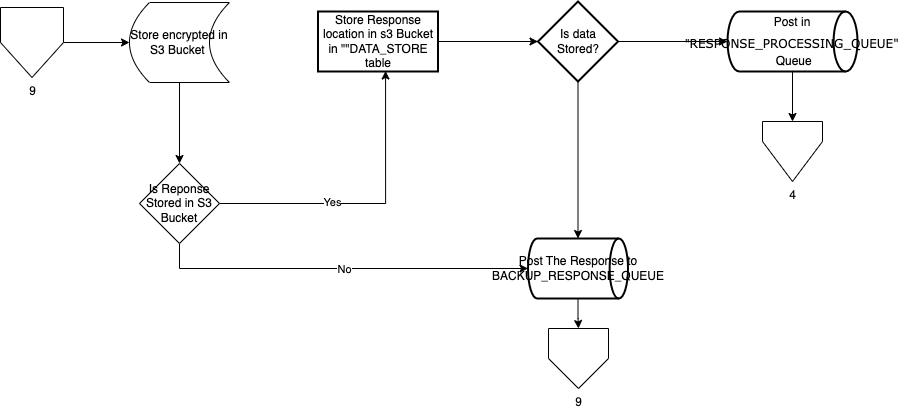

The diagram above was exported from draw.io. Its source (the exported page's mxGraphModel, read from the mxfile embedded in the PNG):
<mxGraphModel dx="-33" dy="438" grid="1" gridSize="10" guides="1" tooltips="1" connect="1" arrows="1" fold="1" page="1" pageScale="1" pageWidth="827" pageHeight="1169" math="0" shadow="0">
  <root>
    <mxCell id="0" />
    <mxCell id="1" parent="0" />
    <mxCell id="P8q6KdoyGnzK7NsYmpfM-2" value="" style="edgeStyle=orthogonalEdgeStyle;rounded=0;orthogonalLoop=1;jettySize=auto;html=1;" edge="1" parent="1" source="XjBnl3rsyozyGHif3YQb-2" target="P8q6KdoyGnzK7NsYmpfM-1">
      <mxGeometry relative="1" as="geometry" />
    </mxCell>
    <mxCell id="XjBnl3rsyozyGHif3YQb-2" value="9" style="verticalLabelPosition=bottom;verticalAlign=top;html=1;shape=offPageConnector;rounded=0;size=0.5;" parent="1" vertex="1">
      <mxGeometry x="1241" y="166" width="63" height="70" as="geometry" />
    </mxCell>
    <mxCell id="XjBnl3rsyozyGHif3YQb-3" value="" style="edgeStyle=orthogonalEdgeStyle;rounded=0;orthogonalLoop=1;jettySize=auto;html=1;" parent="1" source="XjBnl3rsyozyGHif3YQb-4" target="XjBnl3rsyozyGHif3YQb-10" edge="1">
      <mxGeometry relative="1" as="geometry" />
    </mxCell>
    <mxCell id="XjBnl3rsyozyGHif3YQb-4" value="Store Response location in s3 Bucket in &quot;&quot;DATA_STORE table" style="whiteSpace=wrap;html=1;strokeWidth=2;" parent="1" vertex="1">
      <mxGeometry x="1558.5" y="170" width="120" height="60" as="geometry" />
    </mxCell>
    <mxCell id="XjBnl3rsyozyGHif3YQb-5" value="" style="edgeStyle=orthogonalEdgeStyle;rounded=0;orthogonalLoop=1;jettySize=auto;html=1;" parent="1" source="XjBnl3rsyozyGHif3YQb-6" target="XjBnl3rsyozyGHif3YQb-7" edge="1">
      <mxGeometry relative="1" as="geometry" />
    </mxCell>
    <mxCell id="XjBnl3rsyozyGHif3YQb-6" value="Post in &quot;&lt;span style=&quot;text-align: start; font-size: 9pt; font-family: Verdana;&quot; lang=&quot;EN-US&quot;&gt;RESPONSE_PROCESSING_QUEUE&quot;&lt;/span&gt;&lt;span style=&quot;font-size: medium; text-align: start;&quot;&gt;&lt;/span&gt;&lt;br&gt;&amp;nbsp;Queue" style="strokeWidth=2;html=1;shape=mxgraph.flowchart.direct_data;whiteSpace=wrap;" parent="1" vertex="1">
      <mxGeometry x="1968" y="170" width="130" height="60" as="geometry" />
    </mxCell>
    <mxCell id="XjBnl3rsyozyGHif3YQb-7" value="4" style="verticalLabelPosition=bottom;verticalAlign=top;html=1;shape=offPageConnector;rounded=0;size=0.6666666666666666;" parent="1" vertex="1">
      <mxGeometry x="2003" y="280" width="60" height="60" as="geometry" />
    </mxCell>
    <mxCell id="XjBnl3rsyozyGHif3YQb-8" value="" style="edgeStyle=orthogonalEdgeStyle;rounded=0;orthogonalLoop=1;jettySize=auto;html=1;" parent="1" source="XjBnl3rsyozyGHif3YQb-10" target="XjBnl3rsyozyGHif3YQb-6" edge="1">
      <mxGeometry relative="1" as="geometry" />
    </mxCell>
    <mxCell id="XjBnl3rsyozyGHif3YQb-9" value="" style="edgeStyle=orthogonalEdgeStyle;rounded=0;orthogonalLoop=1;jettySize=auto;html=1;" parent="1" source="XjBnl3rsyozyGHif3YQb-10" target="XjBnl3rsyozyGHif3YQb-12" edge="1">
      <mxGeometry relative="1" as="geometry" />
    </mxCell>
    <mxCell id="XjBnl3rsyozyGHif3YQb-10" value="Is data Stored?" style="rhombus;whiteSpace=wrap;html=1;strokeWidth=2;" parent="1" vertex="1">
      <mxGeometry x="1778.5" y="160" width="80" height="80" as="geometry" />
    </mxCell>
    <mxCell id="XjBnl3rsyozyGHif3YQb-11" value="" style="edgeStyle=orthogonalEdgeStyle;rounded=0;orthogonalLoop=1;jettySize=auto;html=1;" parent="1" source="XjBnl3rsyozyGHif3YQb-12" target="XjBnl3rsyozyGHif3YQb-13" edge="1">
      <mxGeometry relative="1" as="geometry" />
    </mxCell>
    <mxCell id="XjBnl3rsyozyGHif3YQb-12" value="Post The Response to BACKUP_RESPONSE_QUEUE" style="strokeWidth=2;html=1;shape=mxgraph.flowchart.direct_data;whiteSpace=wrap;" parent="1" vertex="1">
      <mxGeometry x="1768.5" y="397" width="100" height="60" as="geometry" />
    </mxCell>
    <mxCell id="XjBnl3rsyozyGHif3YQb-13" value="9" style="verticalLabelPosition=bottom;verticalAlign=top;html=1;shape=offPageConnector;rounded=0;size=0.5;" parent="1" vertex="1">
      <mxGeometry x="1789" y="487" width="60" height="60" as="geometry" />
    </mxCell>
    <mxCell id="P8q6KdoyGnzK7NsYmpfM-5" value="" style="edgeStyle=orthogonalEdgeStyle;rounded=0;orthogonalLoop=1;jettySize=auto;html=1;" edge="1" parent="1" source="P8q6KdoyGnzK7NsYmpfM-1" target="P8q6KdoyGnzK7NsYmpfM-4">
      <mxGeometry relative="1" as="geometry" />
    </mxCell>
    <mxCell id="P8q6KdoyGnzK7NsYmpfM-1" value="Store encrypted in S3 Bucket&amp;nbsp;" style="shape=dataStorage;whiteSpace=wrap;html=1;fixedSize=1;" vertex="1" parent="1">
      <mxGeometry x="1370" y="161" width="100" height="80" as="geometry" />
    </mxCell>
    <mxCell id="P8q6KdoyGnzK7NsYmpfM-6" style="edgeStyle=orthogonalEdgeStyle;rounded=0;orthogonalLoop=1;jettySize=auto;html=1;entryX=0.563;entryY=0.992;entryDx=0;entryDy=0;entryPerimeter=0;" edge="1" parent="1" source="P8q6KdoyGnzK7NsYmpfM-4" target="XjBnl3rsyozyGHif3YQb-4">
      <mxGeometry relative="1" as="geometry" />
    </mxCell>
    <mxCell id="P8q6KdoyGnzK7NsYmpfM-8" value="Yes" style="edgeLabel;html=1;align=center;verticalAlign=middle;resizable=0;points=[];" vertex="1" connectable="0" parent="P8q6KdoyGnzK7NsYmpfM-6">
      <mxGeometry x="-0.2498" y="2" relative="1" as="geometry">
        <mxPoint as="offset" />
      </mxGeometry>
    </mxCell>
    <mxCell id="P8q6KdoyGnzK7NsYmpfM-7" style="edgeStyle=orthogonalEdgeStyle;rounded=0;orthogonalLoop=1;jettySize=auto;html=1;" edge="1" parent="1" source="P8q6KdoyGnzK7NsYmpfM-4" target="XjBnl3rsyozyGHif3YQb-12">
      <mxGeometry relative="1" as="geometry">
        <mxPoint x="1420" y="522" as="targetPoint" />
        <Array as="points">
          <mxPoint x="1420" y="427" />
        </Array>
      </mxGeometry>
    </mxCell>
    <mxCell id="P8q6KdoyGnzK7NsYmpfM-9" value="No" style="edgeLabel;html=1;align=center;verticalAlign=middle;resizable=0;points=[];" vertex="1" connectable="0" parent="P8q6KdoyGnzK7NsYmpfM-7">
      <mxGeometry x="0.012" y="1" relative="1" as="geometry">
        <mxPoint y="1" as="offset" />
      </mxGeometry>
    </mxCell>
    <mxCell id="P8q6KdoyGnzK7NsYmpfM-4" value="Is Reponse Stored in S3 Bucket" style="rhombus;whiteSpace=wrap;html=1;" vertex="1" parent="1">
      <mxGeometry x="1380" y="322" width="80" height="80" as="geometry" />
    </mxCell>
  </root>
</mxGraphModel>